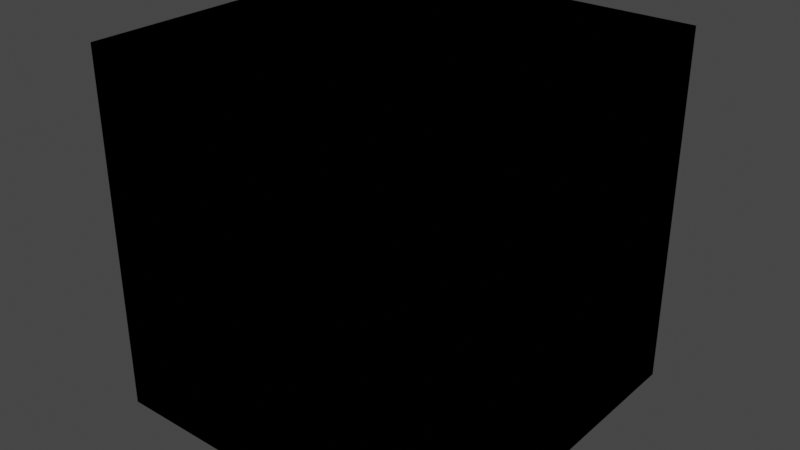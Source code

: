 # Source: socketmaker.blend  (saved by Blender 3.0.42; exported with 4.5.12 LTS)
import bpy
from mathutils import Matrix  # noqa: F401  (used for matrix-valued properties, if any)

bpy.ops.wm.read_factory_settings(use_empty=True)
scene = bpy.context.scene
scene.name = 'Scene'

# ---- materials (node trees are filled in below, after node groups)
mat_sockets = bpy.data.materials.new('Sockets')
mat_sockets.alpha_threshold = 0.0
mat_sockets.use_transparent_shadow = False
mat_sockets.roughness = 0.5
mat_sockets.line_color = (0.0, 0.0, 0.0, 1.0)

# ---- node groups
ng_socketmaker = bpy.data.node_groups.new('SocketMaker', 'ShaderNodeTree')
_s = ng_socketmaker.interface.new_socket(name='Material', in_out='INPUT', socket_type='')
_s.default_value = None
_s.menu_expanded = False
_s = ng_socketmaker.interface.new_socket(name='Object', in_out='INPUT', socket_type='')
_s.default_value = None
_s.menu_expanded = False
_s = ng_socketmaker.interface.new_socket(name='Color', in_out='INPUT', socket_type='NodeSocketColor')
_s.default_value = (1.0, 1.0, 1.0, 1.0)
_s = ng_socketmaker.interface.new_socket(name='Shader', in_out='INPUT', socket_type='NodeSocketShader')
_s = ng_socketmaker.interface.new_socket(name='Int', in_out='INPUT', socket_type='NodeSocketInt')
_s.min_value = 0
_s.max_value = 100
_s = ng_socketmaker.interface.new_socket(name='Geometry', in_out='INPUT', socket_type='')
_s.menu_expanded = False
_s = ng_socketmaker.interface.new_socket(name='String', in_out='INPUT', socket_type='')
_s.default_value = ''
_s.menu_expanded = False
_s = ng_socketmaker.interface.new_socket(name='Vector', in_out='INPUT', socket_type='NodeSocketVector')
_s = ng_socketmaker.interface.new_socket(name='Texture', in_out='INPUT', socket_type='')
_s.default_value = None
_s.menu_expanded = False
_s = ng_socketmaker.interface.new_socket(name='Image', in_out='INPUT', socket_type='')
_s.default_value = None
_s.menu_expanded = False
_s = ng_socketmaker.interface.new_socket(name='Bool', in_out='INPUT', socket_type='NodeSocketBool')
_s = ng_socketmaker.interface.new_socket(name='Collection', in_out='INPUT', socket_type='')
_s.default_value = None
_s.menu_expanded = False
_s = ng_socketmaker.interface.new_socket(name='Float', in_out='INPUT', socket_type='NodeSocketFloat')
_N = ng_socketmaker.nodes; _L = ng_socketmaker.links

# ---- material node trees
mat_sockets.use_nodes = True; mat_sockets.node_tree.nodes.clear()
_N = mat_sockets.node_tree.nodes; _L = mat_sockets.node_tree.links
n0 = _N.new('ShaderNodeGroup'); n0.name = 'Group.001'; n0.location = (-113, 414)
n0.width = 187
n0.node_tree = ng_socketmaker
n0.inputs[2].default_value = (1.0, 1.0, 1.0, 1.0)
n0.inputs[4].default_value = 0
n0.inputs[6].default_value = ''
n0.inputs[7].default_value = (0.0, 0.0, 0.0)
n0.inputs[10].default_value = False
n0.inputs[12].default_value = 0.0

# ---- world
world_world = bpy.data.worlds.new('World'); scene.world = world_world
world_world.use_nodes = True; world_world.node_tree.nodes.clear()
_N = world_world.node_tree.nodes; _L = world_world.node_tree.links
n0 = _N.new('ShaderNodeOutputWorld'); n0.name = 'World Output'; n0.location = (300, 300)
n1 = _N.new('ShaderNodeBackground'); n1.name = 'Background'; n1.location = (10, 300)
n1.inputs[0].default_value = (0.05088, 0.05088, 0.05088, 1.0)
_L.new(n1.outputs[0], n0.inputs[0])
n0.is_active_output = True
world_world.color = (0.05088, 0.05088, 0.05088)
world_world.use_sun_shadow = False
world_world.sun_shadow_jitter_overblur = 0.0

# ---- meshes
me_cube_001 = bpy.data.meshes.new('Cube.001')
me_cube_001.from_pydata([(1.0, 1.0, 1.0), (1.0, 1.0, -1.0), (1.0, -1.0, 1.0), (1.0, -1.0, -1.0), (-1.0, 1.0, 1.0), (-1.0, 1.0, -1.0), (-1.0, -1.0, 1.0), (-1.0, -1.0, -1.0)], [], [(0, 4, 6, 2), (3, 2, 6, 7), (7, 6, 4, 5), (5, 1, 3, 7), (1, 0, 2, 3), (5, 4, 0, 1)])
_uv = me_cube_001.uv_layers.new(name='UVMap')
_uv.uv.foreach_set('vector', [0.625, 0.5, 0.875, 0.5, 0.875, 0.75, 0.625, 0.75, 0.375, 0.75, 0.625, 0.75, 0.625, 1.0, 0.375, 1.0, 0.375, 0.0, 0.625, 0.0, 0.625, 0.25, 0.375, 0.25, 0.125, 0.5, 0.375, 0.5, 0.375, 0.75, 0.125, 0.75, 0.375, 0.5, 0.625, 0.5, 0.625, 0.75, 0.375, 0.75, 0.375, 0.25, 0.625, 0.25, 0.625, 0.5, 0.375, 0.5])
me_cube_001.materials.append(mat_sockets)
me_cube_001.use_mirror_vertex_groups = False
me_cube_001.update()

# ---- objects
ob_cube = bpy.data.objects.new('Cube', me_cube_001)

# ---- transforms, parenting, visibility, modifiers, constraints
ob_cube.location = (0.0, 0.0, 0.0)
ob_cube.lock_rotations_4d = False
ob_cube.empty_display_type = 'ARROWS'
ob_cube.lineart.crease_threshold = 0.0
_m = ob_cube.modifiers.new('GeometryNodes', 'NODES')
_m.node_group = None

# ---- collection membership
scene.collection.objects.link(ob_cube)

# ---- scene / render settings (as saved in the file)
scene.frame_start = 1; scene.frame_end = 250; scene.frame_set(1)
scene.render.engine = 'BLENDER_EEVEE_NEXT'
scene.cycles.sampling_pattern = 'TABULATED_SOBOL'
scene.cycles.use_light_tree = False
scene.view_settings.view_transform = 'Filmic'
bpy.context.view_layer.update()

# ---- added for rendering (the .blend has no active camera and no usable light): camera, sun
cam_auto = bpy.data.cameras.new('AutoCamera')
cam_auto.lens = 50.0
cam_auto.sensor_width = 36.0
cam_auto.clip_end = 1000.0
ob_auto_camera = bpy.data.objects.new('AutoCamera', cam_auto)
scene.collection.objects.link(ob_auto_camera)
ob_auto_camera.location = (3.20507, -3.84609, 2.56406)
ob_auto_camera.rotation_euler = (1.09748, -7.21219e-08, 0.694738)
scene.camera = ob_auto_camera
light_auto_sun = bpy.data.lights.new('AutoSun', 'SUN')
light_auto_sun.energy = 3.0
light_auto_sun.angle = 0.0523599
ob_auto_sun = bpy.data.objects.new('AutoSun', light_auto_sun)
scene.collection.objects.link(ob_auto_sun)
ob_auto_sun.rotation_euler = (0.872665, 0.174533, 0.523599)
bpy.context.view_layer.update()
